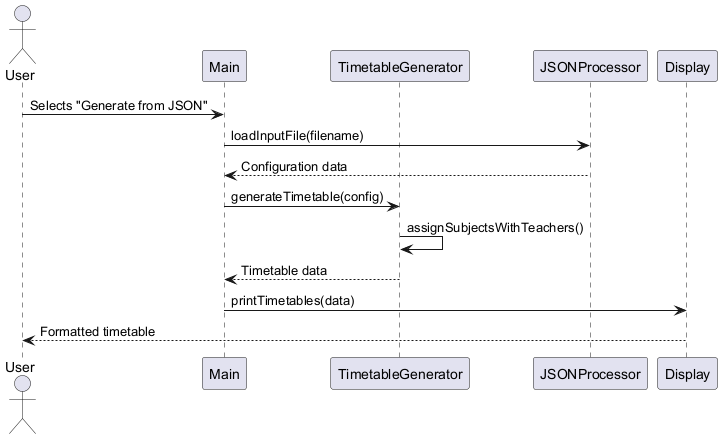

The diagram above was rendered by PlantUML. Its source (embedded in the PNG):
@startuml
actor User
participant "Main" as main
participant "TimetableGenerator" as generator
participant "JSONProcessor" as json
participant "Display" as display

User -> main : Selects "Generate from JSON"
main -> json : loadInputFile(filename)
json --> main : Configuration data
main -> generator : generateTimetable(config)
generator -> generator : assignSubjectsWithTeachers()
generator --> main : Timetable data
main -> display : printTimetables(data)
display --> User : Formatted timetable
@enduml